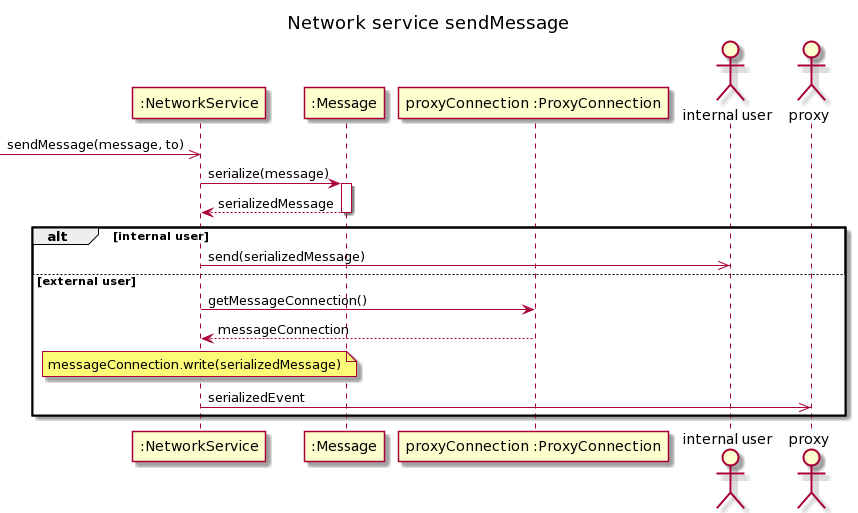

The diagram above was rendered by PlantUML. Its source (embedded in the PNG):
@startuml
title Network service sendMessage

participant ":NetworkService" as ns
participant ":Message" as m
participant "proxyConnection :ProxyConnection" as pc
actor "internal user" as iu
actor proxy

[->> ns : sendMessage(message, to)

ns -> m : serialize(message)
activate m
m --> ns : serializedMessage
deactivate m

alt internal user

  ns ->> iu : send(serializedMessage)

else external user

  ns -> pc : getMessageConnection()
  pc --> ns : messageConnection
  note over ns: messageConnection.write(serializedMessage)
  ns ->> proxy : serializedEvent

end
@enduml